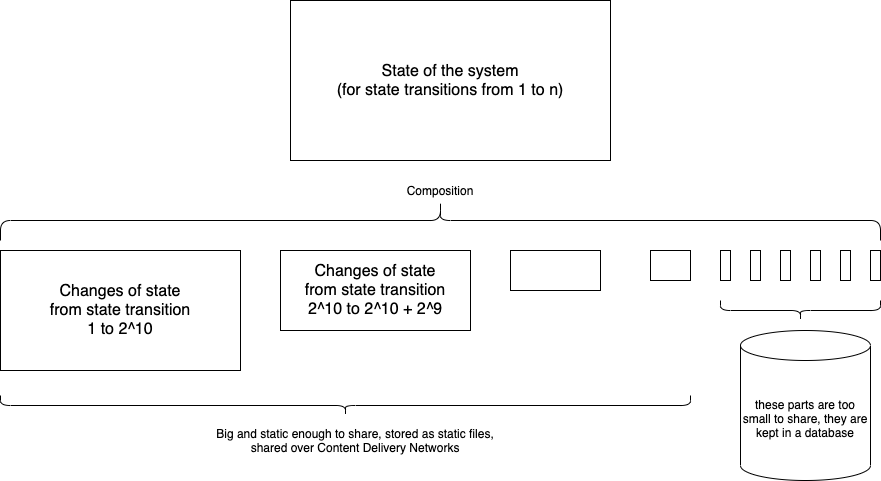

The diagram above was exported from draw.io. Its source (the exported page's mxGraphModel, read from the mxfile embedded in the PNG):
<mxGraphModel dx="1106" dy="826" grid="1" gridSize="10" guides="1" tooltips="1" connect="1" arrows="1" fold="1" page="1" pageScale="1" pageWidth="1169" pageHeight="827" math="0" shadow="0">
  <root>
    <mxCell id="V_kfIzxaOEypEU2m4Bml-0" />
    <mxCell id="V_kfIzxaOEypEU2m4Bml-1" parent="V_kfIzxaOEypEU2m4Bml-0" />
    <mxCell id="V_kfIzxaOEypEU2m4Bml-2" value="&lt;font style=&quot;font-size: 16px&quot;&gt;State of the system&lt;br&gt;(for state transitions from 1 to n)&lt;/font&gt;" style="rounded=0;whiteSpace=wrap;html=1;" vertex="1" parent="V_kfIzxaOEypEU2m4Bml-1">
      <mxGeometry x="370" y="70" width="320" height="160" as="geometry" />
    </mxCell>
    <mxCell id="V_kfIzxaOEypEU2m4Bml-3" value="&lt;span style=&quot;font-size: 16px&quot;&gt;Changes of state&lt;br&gt;&amp;nbsp;from state transition &lt;br&gt;1 to 2^10&lt;/span&gt;" style="rounded=0;whiteSpace=wrap;html=1;" vertex="1" parent="V_kfIzxaOEypEU2m4Bml-1">
      <mxGeometry x="80" y="320" width="240" height="120" as="geometry" />
    </mxCell>
    <mxCell id="V_kfIzxaOEypEU2m4Bml-4" value="&lt;span style=&quot;font-size: 16px&quot;&gt;Changes of state&lt;br&gt;&amp;nbsp;from state transition &lt;br&gt;2^10 to 2^10 + 2^9&lt;/span&gt;" style="rounded=0;whiteSpace=wrap;html=1;" vertex="1" parent="V_kfIzxaOEypEU2m4Bml-1">
      <mxGeometry x="360" y="320" width="190" height="80" as="geometry" />
    </mxCell>
    <mxCell id="V_kfIzxaOEypEU2m4Bml-5" value="" style="rounded=0;whiteSpace=wrap;html=1;" vertex="1" parent="V_kfIzxaOEypEU2m4Bml-1">
      <mxGeometry x="590" y="320" width="90" height="40" as="geometry" />
    </mxCell>
    <mxCell id="V_kfIzxaOEypEU2m4Bml-6" value="" style="rounded=0;whiteSpace=wrap;html=1;" vertex="1" parent="V_kfIzxaOEypEU2m4Bml-1">
      <mxGeometry x="730" y="320" width="40" height="30" as="geometry" />
    </mxCell>
    <mxCell id="V_kfIzxaOEypEU2m4Bml-7" value="these parts are too small to share, they are kept in a database" style="shape=cylinder3;whiteSpace=wrap;html=1;boundedLbl=1;backgroundOutline=1;size=15;" vertex="1" parent="V_kfIzxaOEypEU2m4Bml-1">
      <mxGeometry x="820" y="400" width="130" height="150" as="geometry" />
    </mxCell>
    <mxCell id="V_kfIzxaOEypEU2m4Bml-8" value="" style="rounded=0;whiteSpace=wrap;html=1;" vertex="1" parent="V_kfIzxaOEypEU2m4Bml-1">
      <mxGeometry x="800" y="320" width="10" height="30" as="geometry" />
    </mxCell>
    <mxCell id="V_kfIzxaOEypEU2m4Bml-9" value="" style="rounded=0;whiteSpace=wrap;html=1;" vertex="1" parent="V_kfIzxaOEypEU2m4Bml-1">
      <mxGeometry x="830" y="320" width="10" height="30" as="geometry" />
    </mxCell>
    <mxCell id="V_kfIzxaOEypEU2m4Bml-10" value="" style="rounded=0;whiteSpace=wrap;html=1;" vertex="1" parent="V_kfIzxaOEypEU2m4Bml-1">
      <mxGeometry x="860" y="320" width="10" height="30" as="geometry" />
    </mxCell>
    <mxCell id="V_kfIzxaOEypEU2m4Bml-11" value="" style="rounded=0;whiteSpace=wrap;html=1;" vertex="1" parent="V_kfIzxaOEypEU2m4Bml-1">
      <mxGeometry x="890" y="320" width="10" height="30" as="geometry" />
    </mxCell>
    <mxCell id="V_kfIzxaOEypEU2m4Bml-12" value="" style="rounded=0;whiteSpace=wrap;html=1;" vertex="1" parent="V_kfIzxaOEypEU2m4Bml-1">
      <mxGeometry x="920" y="320" width="10" height="30" as="geometry" />
    </mxCell>
    <mxCell id="V_kfIzxaOEypEU2m4Bml-13" value="" style="rounded=0;whiteSpace=wrap;html=1;" vertex="1" parent="V_kfIzxaOEypEU2m4Bml-1">
      <mxGeometry x="950" y="320" width="10" height="30" as="geometry" />
    </mxCell>
    <mxCell id="V_kfIzxaOEypEU2m4Bml-14" value="" style="shape=curlyBracket;whiteSpace=wrap;html=1;rounded=1;flipH=1;direction=south;" vertex="1" parent="V_kfIzxaOEypEU2m4Bml-1">
      <mxGeometry x="80" y="270" width="880" height="40" as="geometry" />
    </mxCell>
    <mxCell id="V_kfIzxaOEypEU2m4Bml-15" value="" style="shape=curlyBracket;whiteSpace=wrap;html=1;rounded=1;direction=north;" vertex="1" parent="V_kfIzxaOEypEU2m4Bml-1">
      <mxGeometry x="800" y="370" width="160" height="20" as="geometry" />
    </mxCell>
    <mxCell id="V_kfIzxaOEypEU2m4Bml-16" value="" style="shape=curlyBracket;whiteSpace=wrap;html=1;rounded=1;direction=north;" vertex="1" parent="V_kfIzxaOEypEU2m4Bml-1">
      <mxGeometry x="80" y="465" width="690" height="20" as="geometry" />
    </mxCell>
    <mxCell id="V_kfIzxaOEypEU2m4Bml-17" value="Big and static enough to share, stored as static files, shared over Content Delivery Networks" style="text;html=1;strokeColor=none;fillColor=none;align=center;verticalAlign=middle;whiteSpace=wrap;rounded=0;" vertex="1" parent="V_kfIzxaOEypEU2m4Bml-1">
      <mxGeometry x="285" y="490" width="300" height="40" as="geometry" />
    </mxCell>
    <mxCell id="V_kfIzxaOEypEU2m4Bml-18" value="Composition" style="text;html=1;strokeColor=none;fillColor=none;align=center;verticalAlign=middle;whiteSpace=wrap;rounded=0;" vertex="1" parent="V_kfIzxaOEypEU2m4Bml-1">
      <mxGeometry x="480" y="250" width="80" height="20" as="geometry" />
    </mxCell>
  </root>
</mxGraphModel>